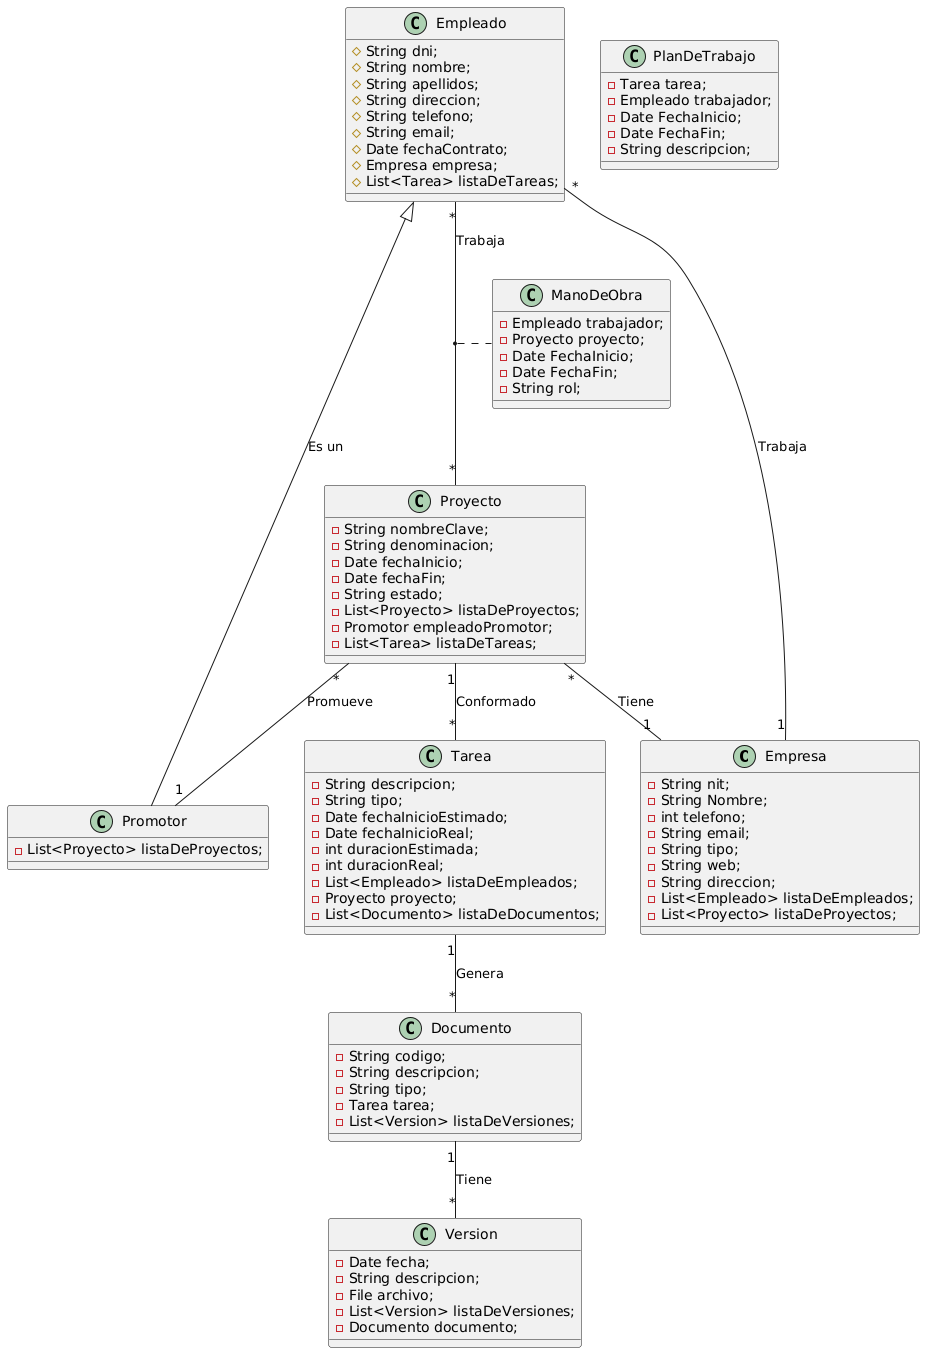

The diagram above was rendered by PlantUML. Its source (embedded in the PNG):
@startuml
class Empresa{
-String nit;
-String Nombre;
-int telefono;
-String email;
-String tipo;
-String web;
-String direccion;
- List<Empleado> listaDeEmpleados;
-List<Proyecto> listaDeProyectos;
}

class Proyecto{
-String nombreClave;
-String denominacion;
-Date fechaInicio;
-Date fechaFin;
-String estado;
-List<Proyecto> listaDeProyectos;
- Promotor empleadoPromotor;
-List<Tarea> listaDeTareas;
}

class Empleado{
# String dni;
# String nombre;
# String apellidos;
# String direccion;
# String telefono;
# String email;
# Date fechaContrato;
# Empresa empresa;
# List<Tarea> listaDeTareas;
}

class Promotor{
-List<Proyecto> listaDeProyectos;
}

class Tarea{
-String descripcion;
-String tipo;
-Date fechaInicioEstimado;
-Date fechaInicioReal;
-int duracionEstimada;
-int duracionReal;
- List<Empleado> listaDeEmpleados;
- Proyecto proyecto;
- List<Documento> listaDeDocumentos;
}

class Documento{
- String codigo;
- String descripcion;
- String tipo;
- Tarea tarea;
- List<Version> listaDeVersiones;
}

class Version{
- Date fecha;
- String descripcion;
- File archivo;
- List<Version> listaDeVersiones;
- Documento documento;
}

class ManoDeObra{
- Empleado trabajador;
- Proyecto proyecto;
- Date FechaInicio;
- Date FechaFin;
- String rol;
}

class PlanDeTrabajo{
- Tarea tarea;
- Empleado trabajador;
- Date FechaInicio;
- Date FechaFin;
- String descripcion;
}

Empleado "*" -- "1" Empresa : Trabaja
Empleado <|-- Promotor : Es un
Proyecto "*" -- "1" Empresa : Tiene
Proyecto "*" -- "1" Promotor : Promueve
Proyecto "1" -- "*" Tarea : Conformado
Tarea "1" -- "*" Documento : Genera
Documento "1" -- "*" Version : Tiene
Empleado "*" -- "*" Proyecto : Trabaja
(Empleado, Proyecto) .. ManoDeObra
@enduml